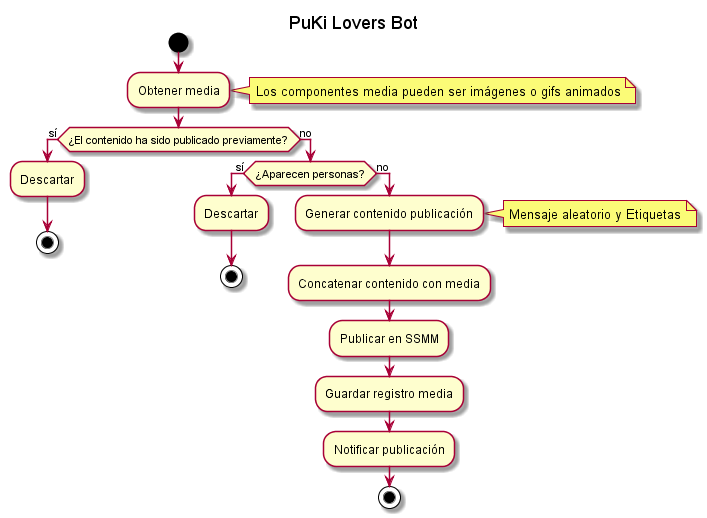

The diagram above was rendered by PlantUML. Its source (embedded in the PNG):
@startuml
start

title PuKi Lovers Bot

:Obtener media; 
note right: Los componentes media pueden ser imágenes o gifs animados

if (¿El contenido ha sido publicado previamente?) then (sí)
    :Descartar;
    stop
else (no)
    if (¿Aparecen personas?) then (sí)
        :Descartar;
        stop
    else (no)
        :Generar contenido publicación;
        note right: Mensaje aleatorio y Etiquetas
        :Concatenar contenido con media;
        :Publicar en SSMM;
        :Guardar registro media;
        :Notificar publicación;
        stop
    endif
endif

@enduml